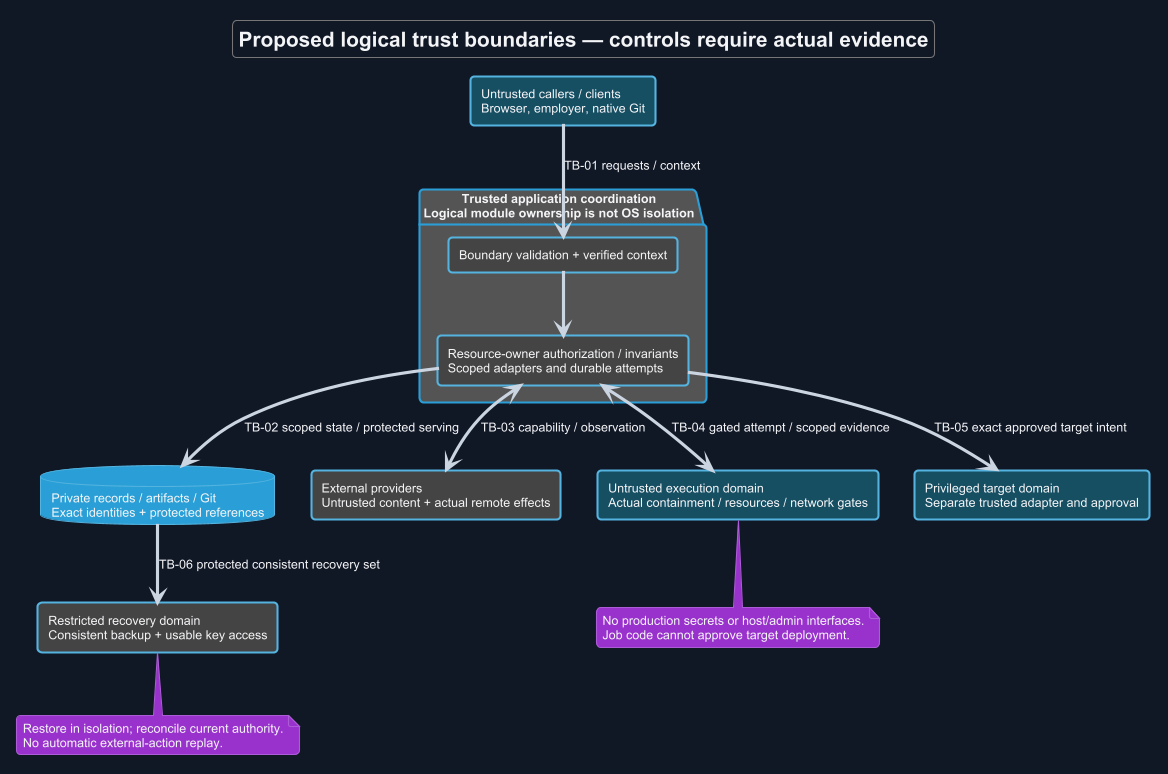

The diagram above was rendered by PlantUML. Its source (embedded in the PNG):
@startuml
!theme cyborg
skinparam backgroundColor #111827
skinparam defaultFontColor #F3F4F6
skinparam ArrowColor #CBD5E1
title Proposed logical trust boundaries — controls require actual evidence
skinparam backgroundColor #111827
skinparam shadowing false
skinparam defaultFontName Arial

rectangle "Untrusted callers / clients\nBrowser, employer, native Git" as C #164E63
package "Trusted application coordination\nLogical module ownership is not OS isolation" {
 rectangle "Boundary validation + verified context" as V
 rectangle "Resource-owner authorization / invariants\nScoped adapters and durable attempts" as A
 V --> A
}
database "Private records / artifacts / Git\nExact identities + protected references" as S
rectangle "External providers\nUntrusted content + actual remote effects" as P
rectangle "Untrusted execution domain\nActual containment / resources / network gates" as E #164E63
rectangle "Privileged target domain\nSeparate trusted adapter and approval" as T #164E63
rectangle "Restricted recovery domain\nConsistent backup + usable key access" as B
C --> V : TB-01 requests / context
A --> S : TB-02 scoped state / protected serving
A <--> P : TB-03 capability / observation
A <--> E : TB-04 gated attempt / scoped evidence
A --> T : TB-05 exact approved target intent
S --> B : TB-06 protected consistent recovery set
note bottom of E
 No production secrets or host/admin interfaces.
 Job code cannot approve target deployment.
end note
note bottom of B
 Restore in isolation; reconcile current authority.
 No automatic external-action replay.
end note
@enduml